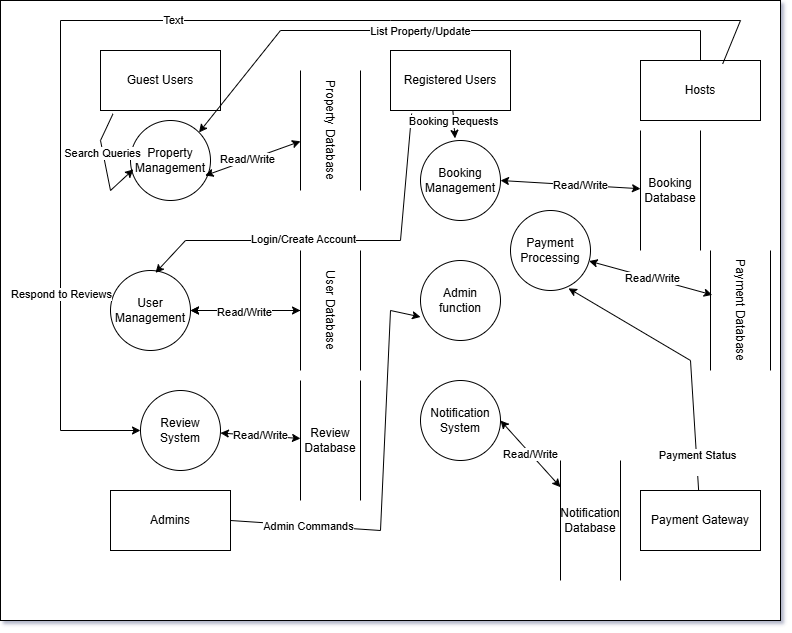

The diagram above was exported from draw.io. Its source (the exported page's mxGraphModel, read from the mxfile embedded in the PNG):
<mxGraphModel dx="983" dy="568" grid="1" gridSize="10" guides="1" tooltips="1" connect="1" arrows="1" fold="1" page="1" pageScale="1" pageWidth="827" pageHeight="1169" math="0" shadow="0">
  <root>
    <mxCell id="0" />
    <mxCell id="1" parent="0" />
    <mxCell id="s_oC1Wb3_m4NqRJumZ5B-1" value="" style="rounded=0;whiteSpace=wrap;html=1;" vertex="1" parent="1">
      <mxGeometry x="10" y="10" width="780" height="620" as="geometry" />
    </mxCell>
    <mxCell id="s_oC1Wb3_m4NqRJumZ5B-2" value="Guest Users" style="rounded=0;whiteSpace=wrap;html=1;" vertex="1" parent="1">
      <mxGeometry x="110" y="60" width="120" height="60" as="geometry" />
    </mxCell>
    <mxCell id="s_oC1Wb3_m4NqRJumZ5B-3" value="Registered Users" style="rounded=0;whiteSpace=wrap;html=1;" vertex="1" parent="1">
      <mxGeometry x="400" y="60" width="120" height="60" as="geometry" />
    </mxCell>
    <mxCell id="s_oC1Wb3_m4NqRJumZ5B-4" value="Hosts" style="rounded=0;whiteSpace=wrap;html=1;" vertex="1" parent="1">
      <mxGeometry x="650" y="70" width="120" height="60" as="geometry" />
    </mxCell>
    <mxCell id="s_oC1Wb3_m4NqRJumZ5B-5" value="Admins" style="rounded=0;whiteSpace=wrap;html=1;" vertex="1" parent="1">
      <mxGeometry x="120" y="500" width="120" height="60" as="geometry" />
    </mxCell>
    <mxCell id="s_oC1Wb3_m4NqRJumZ5B-6" value="Payment Gateway" style="rounded=0;whiteSpace=wrap;html=1;" vertex="1" parent="1">
      <mxGeometry x="650" y="500" width="120" height="60" as="geometry" />
    </mxCell>
    <mxCell id="s_oC1Wb3_m4NqRJumZ5B-7" value="User Management" style="ellipse;whiteSpace=wrap;html=1;aspect=fixed;" vertex="1" parent="1">
      <mxGeometry x="120" y="280" width="80" height="80" as="geometry" />
    </mxCell>
    <mxCell id="s_oC1Wb3_m4NqRJumZ5B-8" value="Notification System" style="ellipse;whiteSpace=wrap;html=1;aspect=fixed;" vertex="1" parent="1">
      <mxGeometry x="430" y="390" width="80" height="80" as="geometry" />
    </mxCell>
    <mxCell id="s_oC1Wb3_m4NqRJumZ5B-9" value="Property Management" style="ellipse;whiteSpace=wrap;html=1;aspect=fixed;" vertex="1" parent="1">
      <mxGeometry x="140" y="130" width="80" height="80" as="geometry" />
    </mxCell>
    <mxCell id="s_oC1Wb3_m4NqRJumZ5B-10" value="Review System" style="ellipse;whiteSpace=wrap;html=1;aspect=fixed;" vertex="1" parent="1">
      <mxGeometry x="150" y="400" width="80" height="80" as="geometry" />
    </mxCell>
    <mxCell id="s_oC1Wb3_m4NqRJumZ5B-11" value="Booking Management" style="ellipse;whiteSpace=wrap;html=1;aspect=fixed;" vertex="1" parent="1">
      <mxGeometry x="430" y="150" width="80" height="80" as="geometry" />
    </mxCell>
    <mxCell id="s_oC1Wb3_m4NqRJumZ5B-12" value="Admin function" style="ellipse;whiteSpace=wrap;html=1;aspect=fixed;" vertex="1" parent="1">
      <mxGeometry x="430" y="270" width="80" height="80" as="geometry" />
    </mxCell>
    <mxCell id="s_oC1Wb3_m4NqRJumZ5B-13" value="Payment Processing" style="ellipse;whiteSpace=wrap;html=1;aspect=fixed;" vertex="1" parent="1">
      <mxGeometry x="520" y="220" width="80" height="80" as="geometry" />
    </mxCell>
    <mxCell id="s_oC1Wb3_m4NqRJumZ5B-51" value="" style="edgeStyle=orthogonalEdgeStyle;rounded=0;orthogonalLoop=1;jettySize=auto;html=1;" edge="1" parent="1" source="s_oC1Wb3_m4NqRJumZ5B-15" target="s_oC1Wb3_m4NqRJumZ5B-7">
      <mxGeometry relative="1" as="geometry" />
    </mxCell>
    <mxCell id="s_oC1Wb3_m4NqRJumZ5B-15" value="User Database" style="shape=partialRectangle;whiteSpace=wrap;html=1;left=0;right=0;fillColor=none;rotation=90;" vertex="1" parent="1">
      <mxGeometry x="280" y="290" width="120" height="60" as="geometry" />
    </mxCell>
    <mxCell id="s_oC1Wb3_m4NqRJumZ5B-16" value="Property Database" style="shape=partialRectangle;whiteSpace=wrap;html=1;left=0;right=0;fillColor=none;rotation=90;" vertex="1" parent="1">
      <mxGeometry x="280" y="110" width="120" height="60" as="geometry" />
    </mxCell>
    <mxCell id="s_oC1Wb3_m4NqRJumZ5B-17" value="Booking Database" style="shape=partialRectangle;whiteSpace=wrap;html=1;left=0;right=0;fillColor=none;direction=south;" vertex="1" parent="1">
      <mxGeometry x="650" y="140" width="60" height="120" as="geometry" />
    </mxCell>
    <mxCell id="s_oC1Wb3_m4NqRJumZ5B-18" value="Payment Database" style="shape=partialRectangle;whiteSpace=wrap;html=1;left=0;right=0;fillColor=none;rotation=90;" vertex="1" parent="1">
      <mxGeometry x="690" y="290" width="120" height="60" as="geometry" />
    </mxCell>
    <mxCell id="s_oC1Wb3_m4NqRJumZ5B-19" value="Review Database" style="shape=partialRectangle;whiteSpace=wrap;html=1;left=0;right=0;fillColor=none;rotation=0;direction=south;" vertex="1" parent="1">
      <mxGeometry x="310" y="390" width="60" height="120" as="geometry" />
    </mxCell>
    <mxCell id="s_oC1Wb3_m4NqRJumZ5B-20" value="Notification Database" style="shape=partialRectangle;whiteSpace=wrap;html=1;left=0;right=0;fillColor=none;rotation=0;direction=south;" vertex="1" parent="1">
      <mxGeometry x="570" y="470" width="60" height="120" as="geometry" />
    </mxCell>
    <mxCell id="s_oC1Wb3_m4NqRJumZ5B-21" value="" style="endArrow=classic;html=1;rounded=0;entryX=0.036;entryY=0.611;entryDx=0;entryDy=0;entryPerimeter=0;exitX=0.104;exitY=1.056;exitDx=0;exitDy=0;exitPerimeter=0;" edge="1" parent="1" source="s_oC1Wb3_m4NqRJumZ5B-2" target="s_oC1Wb3_m4NqRJumZ5B-9">
      <mxGeometry width="50" height="50" relative="1" as="geometry">
        <mxPoint x="90" y="190" as="sourcePoint" />
        <mxPoint x="140" y="140" as="targetPoint" />
        <Array as="points">
          <mxPoint x="110" y="150" />
          <mxPoint x="120" y="200" />
        </Array>
      </mxGeometry>
    </mxCell>
    <mxCell id="s_oC1Wb3_m4NqRJumZ5B-35" value="Search Queries" style="edgeLabel;html=1;align=center;verticalAlign=middle;resizable=0;points=[];" vertex="1" connectable="0" parent="s_oC1Wb3_m4NqRJumZ5B-21">
      <mxGeometry x="-0.2495" y="-1" relative="1" as="geometry">
        <mxPoint as="offset" />
      </mxGeometry>
    </mxCell>
    <mxCell id="s_oC1Wb3_m4NqRJumZ5B-32" value="" style="endArrow=classic;html=1;rounded=0;exitX=0.176;exitY=1.051;exitDx=0;exitDy=0;exitPerimeter=0;entryX=0.562;entryY=0.029;entryDx=0;entryDy=0;entryPerimeter=0;" edge="1" parent="1" source="s_oC1Wb3_m4NqRJumZ5B-3" target="s_oC1Wb3_m4NqRJumZ5B-7">
      <mxGeometry width="50" height="50" relative="1" as="geometry">
        <mxPoint x="250" y="290" as="sourcePoint" />
        <mxPoint x="300" y="240" as="targetPoint" />
        <Array as="points">
          <mxPoint x="410" y="250" />
          <mxPoint x="195" y="250" />
        </Array>
      </mxGeometry>
    </mxCell>
    <mxCell id="s_oC1Wb3_m4NqRJumZ5B-37" value="Login/Create Account" style="edgeLabel;html=1;align=center;verticalAlign=middle;resizable=0;points=[];" vertex="1" connectable="0" parent="s_oC1Wb3_m4NqRJumZ5B-32">
      <mxGeometry x="0.1617" y="-1" relative="1" as="geometry">
        <mxPoint as="offset" />
      </mxGeometry>
    </mxCell>
    <mxCell id="s_oC1Wb3_m4NqRJumZ5B-33" value="" style="endArrow=classic;html=1;rounded=0;entryX=0.432;entryY=-0.027;entryDx=0;entryDy=0;entryPerimeter=0;" edge="1" parent="1" source="s_oC1Wb3_m4NqRJumZ5B-3" target="s_oC1Wb3_m4NqRJumZ5B-11">
      <mxGeometry width="50" height="50" relative="1" as="geometry">
        <mxPoint x="510" y="170" as="sourcePoint" />
        <mxPoint x="560" y="120" as="targetPoint" />
      </mxGeometry>
    </mxCell>
    <mxCell id="s_oC1Wb3_m4NqRJumZ5B-38" value="Booking Requests" style="edgeLabel;html=1;align=center;verticalAlign=middle;resizable=0;points=[];" vertex="1" connectable="0" parent="s_oC1Wb3_m4NqRJumZ5B-33">
      <mxGeometry x="-0.1916" y="-1" relative="1" as="geometry">
        <mxPoint as="offset" />
      </mxGeometry>
    </mxCell>
    <mxCell id="s_oC1Wb3_m4NqRJumZ5B-34" value="" style="endArrow=classic;html=1;rounded=0;entryX=1;entryY=0;entryDx=0;entryDy=0;" edge="1" parent="1" source="s_oC1Wb3_m4NqRJumZ5B-4" target="s_oC1Wb3_m4NqRJumZ5B-9">
      <mxGeometry width="50" height="50" relative="1" as="geometry">
        <mxPoint x="580" y="90" as="sourcePoint" />
        <mxPoint x="630" y="40" as="targetPoint" />
        <Array as="points">
          <mxPoint x="710" y="40" />
          <mxPoint x="290" y="40" />
        </Array>
      </mxGeometry>
    </mxCell>
    <mxCell id="s_oC1Wb3_m4NqRJumZ5B-39" value="List Property/Update" style="edgeLabel;html=1;align=center;verticalAlign=middle;resizable=0;points=[];" vertex="1" connectable="0" parent="s_oC1Wb3_m4NqRJumZ5B-34">
      <mxGeometry x="0.0692" y="1" relative="1" as="geometry">
        <mxPoint as="offset" />
      </mxGeometry>
    </mxCell>
    <mxCell id="s_oC1Wb3_m4NqRJumZ5B-40" value="" style="endArrow=classic;html=1;rounded=0;exitX=0.685;exitY=0.056;exitDx=0;exitDy=0;exitPerimeter=0;" edge="1" parent="1" source="s_oC1Wb3_m4NqRJumZ5B-4" target="s_oC1Wb3_m4NqRJumZ5B-10">
      <mxGeometry width="50" height="50" relative="1" as="geometry">
        <mxPoint x="90" y="370" as="sourcePoint" />
        <mxPoint x="140" y="320" as="targetPoint" />
        <Array as="points">
          <mxPoint x="750" y="30" />
          <mxPoint x="400" y="30" />
          <mxPoint x="70" y="30" />
          <mxPoint x="70" y="440" />
        </Array>
      </mxGeometry>
    </mxCell>
    <mxCell id="s_oC1Wb3_m4NqRJumZ5B-41" value="Text" style="edgeLabel;html=1;align=center;verticalAlign=middle;resizable=0;points=[];" vertex="1" connectable="0" parent="s_oC1Wb3_m4NqRJumZ5B-40">
      <mxGeometry x="0.0086" relative="1" as="geometry">
        <mxPoint as="offset" />
      </mxGeometry>
    </mxCell>
    <mxCell id="s_oC1Wb3_m4NqRJumZ5B-43" value="Respond to Reviews" style="edgeLabel;html=1;align=center;verticalAlign=middle;resizable=0;points=[];" vertex="1" connectable="0" parent="s_oC1Wb3_m4NqRJumZ5B-40">
      <mxGeometry x="0.6445" y="1" relative="1" as="geometry">
        <mxPoint as="offset" />
      </mxGeometry>
    </mxCell>
    <mxCell id="s_oC1Wb3_m4NqRJumZ5B-44" value="" style="endArrow=classic;html=1;rounded=0;entryX=0.725;entryY=0.973;entryDx=0;entryDy=0;entryPerimeter=0;" edge="1" parent="1" source="s_oC1Wb3_m4NqRJumZ5B-6" target="s_oC1Wb3_m4NqRJumZ5B-13">
      <mxGeometry width="50" height="50" relative="1" as="geometry">
        <mxPoint x="700" y="490" as="sourcePoint" />
        <mxPoint x="750" y="440" as="targetPoint" />
        <Array as="points">
          <mxPoint x="700" y="370" />
        </Array>
      </mxGeometry>
    </mxCell>
    <mxCell id="s_oC1Wb3_m4NqRJumZ5B-45" value="Payment Status&lt;div&gt;&lt;br&gt;&lt;/div&gt;" style="edgeLabel;html=1;align=center;verticalAlign=middle;resizable=0;points=[];" vertex="1" connectable="0" parent="s_oC1Wb3_m4NqRJumZ5B-44">
      <mxGeometry x="-0.7942" relative="1" as="geometry">
        <mxPoint as="offset" />
      </mxGeometry>
    </mxCell>
    <mxCell id="s_oC1Wb3_m4NqRJumZ5B-48" value="" style="endArrow=classic;html=1;rounded=0;exitX=1;exitY=0.5;exitDx=0;exitDy=0;entryX=0.001;entryY=0.706;entryDx=0;entryDy=0;entryPerimeter=0;" edge="1" parent="1" source="s_oC1Wb3_m4NqRJumZ5B-5" target="s_oC1Wb3_m4NqRJumZ5B-12">
      <mxGeometry width="50" height="50" relative="1" as="geometry">
        <mxPoint x="130" y="520" as="sourcePoint" />
        <mxPoint x="180" y="470" as="targetPoint" />
        <Array as="points">
          <mxPoint x="390" y="540" />
          <mxPoint x="400" y="320" />
        </Array>
      </mxGeometry>
    </mxCell>
    <mxCell id="s_oC1Wb3_m4NqRJumZ5B-49" value="Admin Commands" style="edgeLabel;html=1;align=center;verticalAlign=middle;resizable=0;points=[];" vertex="1" connectable="0" parent="s_oC1Wb3_m4NqRJumZ5B-48">
      <mxGeometry x="-0.6121" relative="1" as="geometry">
        <mxPoint as="offset" />
      </mxGeometry>
    </mxCell>
    <mxCell id="s_oC1Wb3_m4NqRJumZ5B-50" value="" style="endArrow=classic;startArrow=classic;html=1;rounded=0;" edge="1" parent="1" source="s_oC1Wb3_m4NqRJumZ5B-7" target="s_oC1Wb3_m4NqRJumZ5B-15">
      <mxGeometry width="50" height="50" relative="1" as="geometry">
        <mxPoint x="250" y="350" as="sourcePoint" />
        <mxPoint x="300" y="300" as="targetPoint" />
      </mxGeometry>
    </mxCell>
    <mxCell id="s_oC1Wb3_m4NqRJumZ5B-52" value="Read/Write" style="edgeLabel;html=1;align=center;verticalAlign=middle;resizable=0;points=[];" vertex="1" connectable="0" parent="s_oC1Wb3_m4NqRJumZ5B-50">
      <mxGeometry x="-0.0276" y="-2" relative="1" as="geometry">
        <mxPoint as="offset" />
      </mxGeometry>
    </mxCell>
    <mxCell id="s_oC1Wb3_m4NqRJumZ5B-54" value="" style="endArrow=classic;startArrow=classic;html=1;rounded=0;exitX=0.932;exitY=0.689;exitDx=0;exitDy=0;exitPerimeter=0;" edge="1" parent="1" source="s_oC1Wb3_m4NqRJumZ5B-9" target="s_oC1Wb3_m4NqRJumZ5B-16">
      <mxGeometry width="50" height="50" relative="1" as="geometry">
        <mxPoint x="230" y="220" as="sourcePoint" />
        <mxPoint x="280" y="170" as="targetPoint" />
      </mxGeometry>
    </mxCell>
    <mxCell id="s_oC1Wb3_m4NqRJumZ5B-55" value="Read/Write" style="edgeLabel;html=1;align=center;verticalAlign=middle;resizable=0;points=[];" vertex="1" connectable="0" parent="s_oC1Wb3_m4NqRJumZ5B-54">
      <mxGeometry x="-0.1019" y="1" relative="1" as="geometry">
        <mxPoint as="offset" />
      </mxGeometry>
    </mxCell>
    <mxCell id="s_oC1Wb3_m4NqRJumZ5B-56" value="" style="endArrow=classic;startArrow=classic;html=1;rounded=0;exitX=1;exitY=0.5;exitDx=0;exitDy=0;" edge="1" parent="1" source="s_oC1Wb3_m4NqRJumZ5B-11" target="s_oC1Wb3_m4NqRJumZ5B-17">
      <mxGeometry width="50" height="50" relative="1" as="geometry">
        <mxPoint x="520" y="190" as="sourcePoint" />
        <mxPoint x="570" y="140" as="targetPoint" />
      </mxGeometry>
    </mxCell>
    <mxCell id="s_oC1Wb3_m4NqRJumZ5B-57" value="Read/Write" style="edgeLabel;html=1;align=center;verticalAlign=middle;resizable=0;points=[];" vertex="1" connectable="0" parent="s_oC1Wb3_m4NqRJumZ5B-56">
      <mxGeometry x="0.1405" relative="1" as="geometry">
        <mxPoint as="offset" />
      </mxGeometry>
    </mxCell>
    <mxCell id="s_oC1Wb3_m4NqRJumZ5B-58" value="" style="endArrow=classic;startArrow=classic;html=1;rounded=0;entryX=0.37;entryY=0.97;entryDx=0;entryDy=0;entryPerimeter=0;" edge="1" parent="1" source="s_oC1Wb3_m4NqRJumZ5B-13" target="s_oC1Wb3_m4NqRJumZ5B-18">
      <mxGeometry width="50" height="50" relative="1" as="geometry">
        <mxPoint x="650" y="330" as="sourcePoint" />
        <mxPoint x="700" y="280" as="targetPoint" />
      </mxGeometry>
    </mxCell>
    <mxCell id="s_oC1Wb3_m4NqRJumZ5B-59" value="Read/Write" style="edgeLabel;html=1;align=center;verticalAlign=middle;resizable=0;points=[];" vertex="1" connectable="0" parent="s_oC1Wb3_m4NqRJumZ5B-58">
      <mxGeometry x="0.0222" relative="1" as="geometry">
        <mxPoint as="offset" />
      </mxGeometry>
    </mxCell>
    <mxCell id="s_oC1Wb3_m4NqRJumZ5B-60" value="" style="endArrow=classic;startArrow=classic;html=1;rounded=0;" edge="1" parent="1" source="s_oC1Wb3_m4NqRJumZ5B-10" target="s_oC1Wb3_m4NqRJumZ5B-19">
      <mxGeometry width="50" height="50" relative="1" as="geometry">
        <mxPoint x="250" y="460" as="sourcePoint" />
        <mxPoint x="300" y="410" as="targetPoint" />
      </mxGeometry>
    </mxCell>
    <mxCell id="s_oC1Wb3_m4NqRJumZ5B-61" value="Read/Write" style="edgeLabel;html=1;align=center;verticalAlign=middle;resizable=0;points=[];" vertex="1" connectable="0" parent="s_oC1Wb3_m4NqRJumZ5B-60">
      <mxGeometry x="-0.015" y="1" relative="1" as="geometry">
        <mxPoint as="offset" />
      </mxGeometry>
    </mxCell>
    <mxCell id="s_oC1Wb3_m4NqRJumZ5B-62" value="" style="endArrow=classic;startArrow=classic;html=1;rounded=0;exitX=1;exitY=0.5;exitDx=0;exitDy=0;" edge="1" parent="1" source="s_oC1Wb3_m4NqRJumZ5B-8" target="s_oC1Wb3_m4NqRJumZ5B-20">
      <mxGeometry width="50" height="50" relative="1" as="geometry">
        <mxPoint x="520" y="430" as="sourcePoint" />
        <mxPoint x="570" y="380" as="targetPoint" />
      </mxGeometry>
    </mxCell>
    <mxCell id="s_oC1Wb3_m4NqRJumZ5B-63" value="Read/Write" style="edgeLabel;html=1;align=center;verticalAlign=middle;resizable=0;points=[];" vertex="1" connectable="0" parent="s_oC1Wb3_m4NqRJumZ5B-62">
      <mxGeometry x="0.0026" y="-1" relative="1" as="geometry">
        <mxPoint as="offset" />
      </mxGeometry>
    </mxCell>
  </root>
</mxGraphModel>